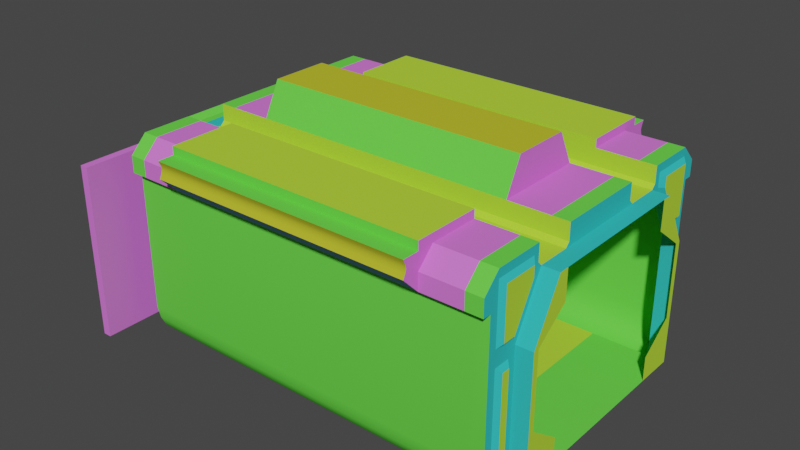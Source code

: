 # Source: I_block3.blend  (saved by Blender 3.5.10; exported with 4.5.12 LTS)
import bpy
from mathutils import Matrix  # noqa: F401  (used for matrix-valued properties, if any)

bpy.ops.wm.read_factory_settings(use_empty=True)
scene = bpy.context.scene
scene.name = 'Scene'

# ---- collections
col_collection = bpy.data.collections.new('Collection'); scene.collection.children.link(col_collection)

# ---- materials (node trees are filled in below, after node groups)
mat_panel_strip = bpy.data.materials.new('panel strip')
mat_panel_strip.use_transparent_shadow = False
mat_panel_strip.diffuse_color = (0.1413, 0.7612, 0.07045, 1.0)
mat_pipes = bpy.data.materials.new('pipes')
mat_pipes.use_transparent_shadow = False
mat_pipes.diffuse_color = (0.5083, 0.5224, 0.03196, 1.0)
mat_steel = bpy.data.materials.new('steel')
mat_steel.use_transparent_shadow = False
mat_steel.diffuse_color = (0.7343, 0.1808, 0.7388, 1.0)
mat_panel_scuff = bpy.data.materials.new('panel scuff')
mat_panel_scuff.use_transparent_shadow = False
mat_panel_scuff.diffuse_color = (0.4564, 0.7482, 0.04812, 1.0)
mat_tech_rack_plate = bpy.data.materials.new('tech rack plate')
mat_tech_rack_plate.use_transparent_shadow = False
mat_tech_rack_plate.diffuse_color = (0.2404, 0.3681, 0.7624, 1.0)
mat_panel_generic = bpy.data.materials.new('panel generic')
mat_panel_generic.use_transparent_shadow = False
mat_panel_generic.diffuse_color = (0.03795, 0.5259, 0.5227, 1.0)
mat_exactportal = bpy.data.materials.new('+exactportal')
mat_exactportal.use_transparent_shadow = False
mat_exactportal.diffuse_color = (0.5812, 0.4758, 0.1276, 1.0)

# ---- material node trees
mat_exactportal.use_nodes = True; mat_exactportal.node_tree.nodes.clear()
_N = mat_exactportal.node_tree.nodes; _L = mat_exactportal.node_tree.links
n0 = _N.new('ShaderNodeBsdfPrincipled'); n0.name = 'Principled BSDF'; n0.location = (10, 300)
n0.distribution = 'GGX'
n0.subsurface_method = 'RANDOM_WALK_SKIN'
n0.inputs[0].default_value = (0.5812, 0.4758, 0.1276, 1.0)
n0.inputs[3].default_value = 1.45
n0.inputs[27].default_value = (0.0, 0.0, 0.0, 1.0)
n0.inputs[28].default_value = 1.0
n1 = _N.new('ShaderNodeOutputMaterial'); n1.name = 'Material Output'; n1.location = (300, 300)
_L.new(n0.outputs[0], n1.inputs[0])
n1.is_active_output = True

# ---- world
world_world = bpy.data.worlds.new('World'); scene.world = world_world
world_world.use_nodes = True; world_world.node_tree.nodes.clear()
_N = world_world.node_tree.nodes; _L = world_world.node_tree.links
n0 = _N.new('ShaderNodeOutputWorld'); n0.name = 'World Output'; n0.location = (300, 300)
n1 = _N.new('ShaderNodeBackground'); n1.name = 'Background'; n1.location = (10, 300)
n1.inputs[0].default_value = (0.05088, 0.05088, 0.05088, 1.0)
_L.new(n1.outputs[0], n0.inputs[0])
n0.is_active_output = True
world_world.color = (0.05088, 0.05088, 0.05088)
world_world.use_sun_shadow = False
world_world.sun_shadow_jitter_overblur = 0.0

# ---- meshes
me_i_block = bpy.data.meshes.new('I_block')
me_i_block.from_pydata([(-10.0, 29.98, 107.5), (-10.0, 72.48, -5.0), (-10.0, 67.48, -5.0), (-10.0, 77.96, -3.125), (-10.0, 82.48, -7.629e-06), (-10.0, 27.48, 110.0), (-20.0, 29.98, 107.5), (-10.0, 52.48, 110.0), (-20.0, -67.48, 0.0), (-20.0, 52.48, 120.0), (-10.0, 82.48, 120.0), (-10.0, 52.48, 120.0), (-20.0, 72.48, -5.0), (-20.0, 77.96, -3.125), (-20.0, 82.48, 120.0), (-20.0, 87.48, 100.0), (-20.0, 92.48, 100.0), (-10.0, 92.48, 110.0), (-20.0, 27.48, 120.0), (-20.0, -27.48, 110.0), (-20.0, -29.98, 107.5), (-10.0, -49.98, 107.5), (-10.0, -27.48, 120.0), (-20.0, -87.48, 14.63), (-20.0, -52.48, 120.0), (-10.0, -52.48, 120.0), (-20.0, -52.48, 110.0), (-20.0, -67.48, -5.0), (-20.0, -77.96, -3.125), (-20.0, -92.48, 100.0), (-10.0, -87.48, 75.0), (-10.0, -29.98, 107.5), (-10.0, 87.48, 75.0), (-10.0, -52.48, 110.0), (-10.0, 87.48, 14.63), (-10.0, 85.72, 6.676), (-10.0, -87.48, 14.63), (0.0001155, -43.84, 0.0), (-10.0, -85.72, 6.676), (-204.3, -67.48, 0.0), (-204.3, 27.48, 120.0), (-229.3, -27.48, 120.0), (-45.0, 17.48, 140.0), (-229.3, 67.48, -5.0), (-204.3, 67.48, -5.0), (-204.3, 67.48, 7.629e-06), (-20.0, 87.48, 14.63), (-20.0, 85.72, 6.676), (-20.0, 67.48, -5.0), (-45.0, 67.48, 2.289e-05), (-20.0, 67.48, 1.526e-05), (-45.0, 92.48, 100.0), (-204.3, 87.48, 100.0), (-45.0, 87.48, 100.0), (-229.3, 92.48, 100.0), (-229.3, 87.48, 100.0), (-45.0, 101.2, 117.5), (-204.3, 101.2, 112.5), (-229.3, 92.48, 110.0), (-20.0, 92.48, 110.0), (-45.0, 92.48, 110.0), (-45.0, 82.48, 120.0), (-204.3, 52.48, 125.0), (-45.0, 92.48, 125.0), (-204.3, 52.48, 120.0), (-204.3, 82.48, 120.0), (-45.0, 102.5, 110.0), (-204.3, 102.5, 110.0), (-45.0, 92.48, 120.0), (-204.3, 102.5, 120.0), (-204.3, 101.2, 117.5), (-204.3, 92.48, 100.0), (-204.3, 92.48, 120.0), (-204.3, 92.48, 125.0), (-204.3, 92.48, 110.0), (-229.3, 82.48, 120.0), (-204.3, 100.5, 115.0), (-45.0, 102.5, 120.0), (-45.0, 101.2, 112.5), (-45.0, 100.5, 115.0), (-204.3, 87.48, 14.63), (-229.3, 87.48, 14.63), (-45.0, 87.48, 14.63), (-204.3, 82.48, 0.0), (-45.0, 85.72, 6.676), (-204.3, 85.72, 6.676), (-45.0, -17.48, 140.0), (-204.3, -17.48, 140.0), (-204.3, 17.48, 140.0), (-204.3, -92.48, 110.0), (-45.0, -92.48, 110.0), (-204.3, -82.48, 120.0), (-20.0, -92.48, 110.0), (-204.3, -92.48, 120.0), (-204.3, -102.5, 120.0), (-204.3, -102.5, 110.0), (-204.3, -92.48, 100.0), (-204.3, -92.48, 125.0), (-45.0, -92.48, 125.0), (-204.3, -100.5, 115.0), (-45.0, -101.2, 117.5), (-45.0, -101.2, 112.5), (-45.0, -100.5, 115.0), (-45.0, -92.48, 120.0), (-204.3, -87.48, 100.0), (-204.3, -87.48, 14.63), (-229.3, -87.48, 14.63), (-45.0, -87.48, 14.63), (-229.3, 82.48, 0.0), (-229.3, 77.96, -3.125), (-45.0, 67.48, -5.0), (-45.0, -85.72, 6.676), (-20.0, -85.72, 6.676), (-204.3, -82.48, -7.629e-06), (-229.3, -67.48, -5.0), (-229.3, -67.48, -7.629e-06), (-45.0, -67.48, 1.526e-05), (-45.0, -92.48, 100.0), (-229.3, -92.48, 100.0), (-229.3, -87.48, 100.0), (-20.0, -87.48, 100.0), (-45.0, -87.48, 100.0), (-45.0, -102.5, 110.0), (-204.3, -101.2, 112.5), (-45.0, -52.48, 125.0), (-229.3, -52.48, 120.0), (-45.0, -102.5, 120.0), (-204.3, -101.2, 117.5), (-204.3, -85.72, 6.676), (-229.3, -82.48, -1.526e-05), (-229.3, -77.96, -3.125), (-229.3, -49.98, 107.5), (-229.3, -29.98, 107.5), (-229.3, -27.48, 110.0), (-204.3, -67.48, -5.0), (-204.3, -52.48, 110.0), (-204.3, -49.98, 107.5), (-204.3, -29.98, 107.5), (-204.3, -27.48, 110.0), (-204.3, -27.48, 120.0), (-204.3, -52.48, 120.0), (-204.3, -52.48, 125.0), (-20.0, -27.48, 120.0), (-45.0, -27.48, 120.0), (-45.0, -52.48, 110.0), (-20.0, -49.98, 107.5), (-45.0, -49.98, 107.5), (-45.0, -29.98, 107.5), (-45.0, -27.48, 110.0), (-45.0, -52.48, 120.0), (-20.0, -82.48, 120.0), (-45.0, -82.48, 120.0), (-229.3, 52.48, 120.0), (-229.3, 27.48, 120.0), (-229.3, 52.48, 110.0), (-229.3, 49.98, 107.5), (-229.3, 29.98, 107.5), (-204.3, 29.98, 107.5), (-204.3, 49.98, 107.5), (-204.3, 52.48, 110.0), (-204.3, 27.48, 110.0), (-45.0, 52.48, 125.0), (-45.0, 27.48, 120.0), (-45.0, 27.48, 110.0), (-45.0, 52.48, 120.0), (-20.0, 52.48, 110.0), (-45.0, 49.98, 107.5), (-45.0, 52.48, 110.0), (-20.0, 49.98, 107.5), (-45.0, 29.98, 107.5), (-20.0, 27.48, 110.0), (-45.0, 82.48, 0.0), (-45.0, -67.48, -5.0), (-45.0, -82.48, 0.0), (-45.0, 72.48, -5.0), (-45.0, 77.96, -3.125), (-20.0, 82.48, 0.0), (-20.0, -72.48, -5.0), (-45.0, -72.48, -5.0), (-20.0, -82.48, 0.0), (-45.0, -77.96, -3.125), (-259.3, -41.34, -4.959e-05), (-264.3, -43.84, -5.722e-05), (-239.3, -27.48, 110.0), (-241.8, -79.98, 15.45), (-241.8, -59.23, 112.5), (-239.3, -67.48, -5.0), (-239.3, -72.48, -5.0), (-239.3, -82.48, -5.341e-05), (-239.3, -92.48, 100.0), (-239.3, 27.48, 120.0), (-241.8, 77.78, 7.5), (-239.3, 72.48, -5.0), (-239.3, 92.48, 100.0), (-239.3, 92.48, 110.0), (-241.8, 59.23, 106.1), (-239.3, -29.98, 107.5), (-239.3, 67.48, -6.866e-05), (-229.3, -85.72, 6.676), (-239.3, -85.72, 6.676), (-239.3, -87.48, 14.63), (-229.3, -52.48, 110.0), (-239.3, -52.48, 110.0), (-239.3, -52.48, 120.0), (-229.3, -72.48, -5.0), (-239.3, -77.96, -3.125), (-229.3, -82.48, 120.0), (-239.3, -87.48, 100.0), (-229.3, -92.48, 110.0), (-239.3, -92.48, 110.0), (-229.3, 27.48, 110.0), (-239.3, 27.48, 110.0), (-239.3, -27.48, 120.0), (-229.3, 85.72, 6.676), (-239.3, 85.72, 6.676), (-239.3, 52.48, 120.0), (-229.3, 72.48, -5.0), (-239.3, 67.48, -5.0), (-229.3, 67.48, -6.866e-05), (-239.3, 77.96, -3.125), (-239.3, 82.48, -7.629e-05), (-239.3, 82.48, 120.0), (-239.3, 52.48, 110.0), (-249.3, -67.48, -4.578e-05), (-239.3, 49.98, 107.5), (-241.8, 71.96, 82.5), (-239.3, -67.48, 75.0), (-239.3, 29.98, 107.5), (-239.3, -82.48, 120.0), (-239.3, 67.48, 75.0), (-239.3, 56.15, 115.0), (-239.3, 87.48, 100.0), (-239.3, -70.47, 80.0), (-239.3, 70.47, 80.0), (-241.8, -59.23, 106.1), (-239.3, -82.48, 115.0), (-241.8, -79.98, 112.5), (-239.3, -56.15, 115.0), (-241.8, -79.98, 82.5), (-239.3, -82.48, 80.0), (-239.3, 82.48, 115.0), (-241.8, 59.23, 112.5), (-239.3, 56.15, 106.6), (-239.3, -56.15, 106.6), (-241.8, -71.96, 82.5), (-239.3, 82.48, 80.0), (-241.8, 79.98, 112.5), (-241.8, 79.98, 82.5), (-239.3, -72.48, 5.0), (-239.3, 87.48, 14.63), (-239.3, 82.48, 70.0), (-239.3, 87.48, 75.0), (-239.3, -72.48, 70.0), (-239.3, -87.48, 75.0), (-239.3, -79.35, 5.0), (-239.3, -82.48, 15.17), (-241.8, -74.98, 7.5), (-241.8, -77.78, 7.5), (-239.3, 72.48, 70.0), (-241.8, 74.98, 67.5), (-241.8, 79.98, 67.5), (-239.3, 82.48, 15.17), (-239.3, 79.35, 5.0), (-241.8, 79.98, 15.45), (-241.8, -74.98, 67.5), (-239.3, 72.48, 5.0), (-241.8, 74.98, 7.5), (-239.3, -82.48, 70.0), (-241.8, -79.98, 67.5), (-10.0, 67.48, 0.0), (0.0001323, 67.48, 75.0), (-0.0001124, 63.84, 75.0), (-0.0001155, 43.84, 90.0), (0.0001296, 49.98, 107.5), (-0.0001155, 43.84, 0.0), (0.0001124, -63.84, 75.0), (0.0001155, -43.84, 107.5), (0.0001119, -67.48, 75.0), (0.0001145, -49.98, 107.5), (-10.0, -67.48, 0.0), (0.0001119, -67.48, 0.0), (0.0001323, 67.48, 0.0), (-10.0, -67.48, -5.0), (-10.0, -27.48, 110.0), (-10.0, 27.48, 120.0), (-10.0, 49.98, 107.5), (-0.0001155, 43.84, 107.5), (-0.0001124, 63.84, 30.0), (-0.0001155, 43.84, 15.0), (0.0001155, -43.84, 15.0), (0.0001155, -43.84, 90.0), (0.0001124, -63.84, 30.0), (-10.0, 72.48, 70.0), (-7.5, 74.98, 67.5), (-7.5, 79.98, 67.5), (-7.5, -74.98, 7.5), (-7.5, -79.98, 15.45), (-7.5, -79.98, 67.5), (-10.0, -72.48, 70.0), (-10.0, -82.48, 70.0), (-10.0, 79.35, 5.0), (-10.0, 72.48, 5.0), (-7.5, 77.78, 7.5), (-10.0, 82.48, 70.0), (-10.0, -72.48, 5.0), (-10.0, -67.48, 75.0), (-10.0, -79.35, 5.0), (-10.0, -82.48, 15.17), (-10.0, 82.48, 15.17), (-10.0, -70.47, 80.0), (-10.0, -82.48, 80.0), (-7.5, -59.23, 106.1), (-7.5, -71.96, 82.5), (-10.0, -56.15, 106.6), (-10.0, 70.47, 80.0), (-10.0, 82.48, 80.0), (-7.5, 79.98, 112.5), (-10.0, 82.48, 115.0), (-10.0, 56.15, 115.0), (-10.0, 56.15, 106.6), (-10.0, -82.48, 115.0), (-10.0, -56.15, 115.0), (-7.5, -79.98, 82.5), (-10.0, -92.48, 100.0), (-10.0, -92.48, 110.0), (-10.0, -82.48, -1.526e-05), (-10.0, -77.96, -3.125), (-10.0, -82.48, 120.0), (-10.0, -87.48, 100.0), (-10.0, 87.48, 100.0), (-7.5, 71.96, 82.5), (-7.5, 59.23, 106.1), (-10.0, -72.48, -5.0), (-7.5, -59.23, 112.5), (-7.5, -79.98, 112.5), (-7.5, -77.78, 7.5), (-7.5, -74.98, 67.5), (-10.0, 92.48, 100.0), (-7.5, 79.98, 82.5), (-7.5, 59.23, 112.5), (-7.5, 79.98, 15.45), (-7.5, 74.98, 7.5), (-10.0, 67.48, 75.0), (-254.3, 111.1, -4.959e-05), (-259.3, 111.1, -4.959e-05), (-259.3, 41.33, 15.0), (-259.3, 61.33, 30.0), (-254.3, 41.33, 90.0), (-254.3, 111.1, 105.0), (-254.3, 41.33, 105.0), (-254.3, 41.33, 15.0), (-259.3, 111.1, 105.0), (-259.3, 41.33, 90.0), (-259.3, 61.33, 75.0), (-254.3, -111.1, -4.959e-05), (-254.3, -111.1, 105.0), (-254.3, -41.34, 15.0), (-259.3, -111.1, 105.0), (-259.3, -61.34, 75.0), (-259.3, -61.34, 30.0), (-259.3, -111.1, -4.959e-05), (-264.3, -63.84, 30.0), (-254.3, -41.34, -4.959e-05), (-249.3, 43.83, -5.722e-05), (-249.3, -43.84, -5.722e-05), (-249.3, -67.48, 75.0), (-239.3, -67.48, -5.722e-05), (-249.3, 67.48, -5.722e-05), (-249.3, 67.48, 75.0), (-249.3, -49.98, 107.5), (-249.3, 49.98, 107.5), (-239.3, -49.98, 107.5), (-254.3, -61.34, 30.0), (-249.3, -63.84, 75.0), (-254.3, -41.34, 105.0), (-249.3, -43.84, 107.5), (-254.3, -41.34, 90.0), (-249.3, -43.84, 90.0), (-249.3, -63.84, 30.0), (-249.3, -43.84, 15.0), (-254.3, -61.34, 75.0), (-254.3, 41.33, -4.959e-05), (-254.3, 61.33, 30.0), (-249.3, 63.83, 75.0), (-249.3, 43.83, 90.0), (-249.3, 43.83, 107.5), (-249.3, 63.83, 30.0), (-249.3, 43.83, 15.0), (-254.3, 61.33, 75.0), (-264.3, 43.83, -5.722e-05), (-264.3, 63.83, 75.0), (-264.3, 43.83, 107.5), (-259.3, 41.33, 105.0), (-264.3, 43.83, 90.0), (-264.3, 43.83, 15.0), (-264.3, 63.83, 30.0), (-259.3, 41.33, -4.959e-05), (-264.3, -43.84, 15.0), (-259.3, -41.34, 15.0), (-264.3, -43.84, 90.0), (-264.3, -43.84, 107.5), (-259.3, -41.34, 105.0), (-259.3, -41.34, 90.0), (-264.3, -63.84, 75.0), (-264.3, -43.84, -5.722e-05), (-264.3, -63.84, 30.0), (-264.3, 43.83, -5.722e-05), (-264.3, 63.83, 75.0), (-264.3, 43.83, 107.5), (-264.3, 43.83, 90.0), (-264.3, 43.83, 15.0), (-264.3, 63.83, 30.0), (-264.3, -43.84, 15.0), (-264.3, -43.84, 90.0), (-264.3, -43.84, 107.5), (-264.3, -63.84, 75.0)], [], [(215, 221, 75, 152), (325, 326, 28, 179), (113, 129, 198, 128), (40, 88, 87, 139), (220, 219, 109, 108), (234, 244, 232, 243), (109, 216, 174, 175), (33, 25, 24, 26), (67, 57, 76, 70, 69, 72, 73, 62, 64, 65, 74, 71), (269, 2, 48, 50), (46, 82, 84, 47), (108, 83, 85, 213), (162, 40, 160, 163), (38, 325, 179, 112), (1, 3, 13, 12), (279, 269, 50, 8), (241, 246, 240, 230), (282, 279, 8, 27), (283, 31, 20, 19), (188, 199, 198, 129), (39, 45, 218, 115), (186, 187, 204, 114), (332, 282, 27, 177), (205, 188, 129, 130), (98, 97, 141, 124), (285, 0, 6, 168), (329, 337, 16, 15), (225, 195, 242, 233), (130, 180, 178, 204), (55, 81, 80, 52), (89, 91, 140, 141, 97, 93, 94, 127, 99, 123, 95, 96), (100, 127, 94, 126), (51, 16, 59, 60), (157, 156, 155, 158), (144, 135, 136, 146), (144, 26, 24, 149), (159, 167, 166, 158), (110, 44, 45, 49, 50, 48), (218, 45, 44, 43), (71, 54, 55, 52, 53, 51), (196, 183, 133, 132), (180, 173, 179, 28), (191, 266, 265, 262), (264, 256, 248, 252), (264, 268, 184, 257, 256), (59, 14, 61), (73, 63, 161, 62), (70, 56, 77, 69), (211, 227, 156, 210), (104, 119, 118, 96, 117, 121), (236, 185, 237, 235), (200, 253, 207, 119, 106), (61, 60, 59), (63, 73, 72, 68), (75, 65, 64, 152), (132, 137, 136, 131), (259, 266, 191, 263, 260), (128, 105, 107, 111), (127, 100, 102, 99), (3, 4, 176, 13), (260, 263, 261, 250), (366, 186, 114, 115), (150, 92, 151), (142, 143, 162, 18), (90, 151, 92), (203, 202, 201, 125), (243, 232, 239, 235, 207, 253, 226, 371, 202, 203, 237), (228, 203, 125, 206), (371, 196, 132, 131), (323, 328, 120, 29), (68, 77, 56, 79, 78, 66, 51, 60, 61, 164, 161, 63), (11, 7, 165, 9), (109, 175, 171, 83, 108), (324, 323, 29, 92), (105, 104, 121, 107), (134, 172, 27, 8, 116, 39), (84, 171, 176, 47), (165, 167, 164, 9), (88, 42, 86, 87), (178, 172, 134, 114, 204), (116, 8, 50, 49), (268, 264, 252, 267), (178, 180, 28, 177), (32, 329, 15, 46, 34), (39, 116, 49, 45), (233, 242, 222, 224, 229), (148, 19, 20, 147), (66, 67, 71, 51), (113, 173, 180, 130, 129), (124, 141, 140, 135, 144, 149), (147, 137, 138, 148), (74, 65, 75, 58), (102, 100, 126, 103, 98, 124, 149, 151, 90, 117, 122, 101), (79, 76, 57, 78), (168, 166, 167, 165), (185, 234, 243, 237), (69, 77, 68, 72), (189, 209, 208, 118), (133, 138, 137, 132), (266, 259, 258, 265), (219, 192, 216, 109), (202, 371, 131, 201), (4, 35, 47, 176), (167, 159, 64, 62, 161, 164), (61, 14, 9, 164), (257, 184, 255, 254), (44, 110, 174, 216, 43), (22, 283, 19, 142), (17, 10, 14, 59), (126, 94, 93, 103), (10, 11, 9, 14), (111, 107, 23, 112), (120, 121, 117, 29), (209, 228, 206, 208), (224, 222, 154, 155), (284, 22, 142, 18), (195, 241, 230, 242), (0, 5, 170, 6), (91, 206, 125, 140), (42, 162, 143, 86), (212, 190, 153, 41), (97, 98, 103, 93), (143, 139, 87, 86), (175, 174, 12, 13), (159, 154, 152, 64), (37, 274, 281, 269, 279, 280), (179, 173, 111, 112), (170, 163, 169, 6), (147, 20, 145, 146), (326, 332, 177, 28), (15, 53, 82, 46), (91, 89, 208, 206), (142, 19, 148, 143), (197, 217, 192, 219, 220, 262, 265, 258, 229), (160, 210, 156, 157), (328, 30, 36, 23, 120), (158, 155, 154, 159), (139, 143, 148, 138), (105, 128, 198, 106), (184, 268, 267, 255), (139, 41, 153, 40), (21, 33, 26, 145), (107, 121, 120, 23), (210, 160, 40, 153), (78, 57, 67, 66), (214, 220, 108, 213), (82, 80, 85, 84), (183, 196, 227, 211, 190, 212), (123, 101, 122, 95), (6, 169, 166, 168), (36, 38, 112, 23), (172, 178, 177, 27), (163, 170, 18, 162), (207, 189, 118, 119), (99, 102, 101, 123), (199, 188, 205, 187, 186, 366, 248, 254, 255, 267, 252, 226, 253, 200), (171, 84, 85, 83), (195, 225, 247, 246, 241), (231, 251, 249, 81, 55), (85, 80, 81, 213), (190, 211, 210, 153), (25, 327, 150, 24), (192, 217, 43, 216), (146, 145, 26, 144), (56, 70, 76, 79), (221, 194, 58, 75), (201, 135, 140, 125), (256, 257, 254, 248), (54, 71, 74, 58), (39, 115, 114, 134), (199, 200, 106, 198), (235, 237, 203, 228, 209, 189, 207), (252, 248, 366, 226), (2, 1, 12, 48), (53, 52, 80, 82), (5, 284, 18, 170), (139, 138, 133, 41), (183, 212, 41, 133), (238, 236, 235, 239), (157, 169, 163, 160), (7, 285, 168, 165), (53, 15, 16, 51), (40, 162, 42, 88), (244, 238, 239, 232), (35, 34, 46, 47), (158, 166, 169, 157), (131, 136, 135, 201), (111, 173, 113, 128), (262, 220, 214, 249, 251, 229, 258, 250, 261), (106, 119, 104, 105), (150, 151, 149, 24), (263, 191, 262, 261), (187, 205, 130, 204), (96, 118, 208, 89), (95, 122, 117, 96), (249, 214, 213, 81), (259, 260, 250, 258), (366, 115, 218, 197, 367, 363, 381, 396, 389, 182, 181, 362, 364, 223), (337, 17, 59, 16), (146, 136, 137, 147), (174, 110, 48, 12), (31, 21, 145, 20), (193, 231, 55, 54), (29, 117, 90, 92), (246, 247, 245, 240), (194, 193, 54, 58), (247, 225, 233, 245), (217, 197, 218, 43), (222, 215, 152, 154), (227, 224, 155, 156), (244, 234, 185, 236, 238), (171, 175, 13, 176), (242, 230, 240, 245, 233, 229, 251, 231, 193, 194, 221, 215, 222), (285, 273, 286, 276, 31, 0), (270, 342, 269, 281), (271, 272, 286, 273, 270), (285, 342, 270, 273), (277, 278, 276, 290, 275), (21, 31, 276, 278), (270, 281, 274, 288, 287, 271), (277, 280, 279, 305), (283, 22, 284, 5, 0, 31), (278, 277, 305, 21), (289, 37, 280, 277, 275, 291), (296, 297, 336, 295, 335), (299, 298, 336, 297), (1, 2, 269, 342, 32, 303, 292, 301, 300, 35, 4, 3), (317, 315, 338, 316), (301, 292, 293, 341), (307, 296, 335, 306), (311, 312, 322, 334, 333), (338, 315, 314, 330), (319, 318, 339, 331), (333, 334, 320, 321), (341, 302, 300, 301), (313, 311, 333, 321), (309, 312, 311, 313), (307, 299, 297, 296), (324, 327, 321, 320, 310, 305, 30, 328, 323), (308, 340, 294, 303), (304, 295, 336, 298), (306, 335, 295, 304), (310, 320, 334, 322), (331, 330, 314, 319), (17, 337, 329, 32, 314, 315, 317, 10), (314, 32, 342, 285, 7, 11, 10, 317, 318, 319), (308, 303, 32, 34, 35, 300), (308, 300, 302, 340), (317, 316, 339, 318), (330, 331, 339, 316, 338), (292, 303, 294, 293), (299, 307, 306, 325, 38, 36, 30, 305, 279, 282, 332, 304, 298), (326, 325, 306, 304, 332), (33, 21, 305, 310, 309, 313, 321, 327, 25), (341, 293, 294, 340, 302), (322, 312, 309, 310), (327, 324, 92, 150), (360, 354, 362, 181), (381, 363, 387, 350), (347, 388, 383, 384), (353, 390, 395, 346), (376, 374, 375, 377), (181, 182, 397, 398), (402, 358, 403, 399), (365, 369, 371, 226), (357, 355, 354, 360), (343, 344, 396, 381), (343, 348, 351, 344), (374, 349, 385, 375), (379, 378, 373, 365, 223, 364), (368, 367, 197, 229), (227, 385, 370, 224), (370, 368, 229, 224), (355, 357, 401, 374), (352, 392, 391, 393), (356, 372, 378, 379), (380, 373, 378, 372), (380, 376, 377, 373), (359, 398, 397, 361), (381, 350, 382, 388, 347, 349, 348, 343), (401, 392, 349, 374), (345, 346, 395, 394), (367, 368, 383, 386, 387, 363), (373, 377, 375, 369, 365), (357, 360, 181, 398, 359, 358, 402, 401), (223, 365, 226, 366), (370, 385, 384, 383, 368), (389, 396, 345, 394), (361, 403, 358, 359), (227, 196, 371, 369, 375, 385), (382, 350, 387, 386), (386, 383, 388, 382), (364, 362, 356, 379), (391, 392, 401, 400), (351, 348, 349, 392), (353, 352, 393, 390), (346, 345, 396, 344, 351, 392, 352, 353), (354, 355, 374, 376, 380, 372, 356, 362), (349, 347, 384, 385), (401, 402, 399, 400), (411, 407, 409, 408, 414, 413, 415, 405, 412, 404, 406, 410)])
me_i_block.polygons.foreach_set('use_smooth', [True] * 301)
me_i_block.polygons.foreach_set('material_index', [0, 0, 0, 2, 0, 5, 0, 3, 2, 0, 0, 0, 3, 0, 0, 0, 5, 0, 3, 0, 0, 0, 0, 0, 3, 3, 0, 5, 0, 0, 2, 1, 2, 3, 3, 3, 3, 0, 0, 1, 3, 0, 5, 5, 3, 2, 3, 1, 3, 1, 5, 0, 2, 0, 2, 3, 3, 0, 1, 0, 5, 0, 2, 2, 2, 3, 5, 0, 3, 0, 2, 3, 0, 0, 0, 0, 0, 3, 1, 0, 0, 5, 0, 0, 3, 5, 3, 4, 0, 3, 3, 2, 2, 1, 3, 5, 0, 0, 3, 5, 0, 3, 0, 3, 2, 5, 0, 3, 0, 0, 0, 0, 1, 0, 3, 0, 5, 3, 2, 2, 0, 0, 0, 0, 3, 0, 0, 3, 3, 0, 0, 2, 3, 5, 3, 0, 3, 3, 0, 5, 2, 3, 0, 3, 1, 0, 0, 5, 1, 3, 0, 0, 3, 0, 1, 5, 0, 3, 0, 0, 3, 0, 0, 3, 1, 0, 3, 5, 2, 0, 0, 5, 5, 0, 0, 3, 3, 3, 5, 3, 3, 1, 0, 5, 0, 3, 3, 0, 5, 0, 2, 5, 0, 2, 4, 0, 5, 0, 0, 3, 0, 3, 0, 2, 5, 0, 5, 0, 3, 3, 3, 0, 5, 5, 5, 3, 5, 3, 5, 3, 5, 5, 5, 3, 3, 5, 5, 5, 5, 5, 3, 5, 5, 5, 5, 5, 5, 5, 5, 5, 5, 5, 5, 5, 5, 5, 5, 5, 5, 3, 5, 5, 5, 5, 3, 5, 0, 2, 0, 0, 0, 0, 0, 0, 5, 2, 2, 2, 0, 5, 5, 5, 5, 2, 0, 0, 0, 0, 0, 2, 0, 0, 5, 5, 2, 5, 5, 0, 0, 5, 0, 0, 0, 0, 2, 0, 2, 2, 0, 0, 6])
_k = set([(0, 5), (0, 6), (0, 31), (1, 2), (1, 3), (2, 48), (2, 269), (3, 4), (4, 35), (5, 170), (5, 284), (6, 169), (7, 11), (7, 165), (7, 285), (8, 116), (8, 279), (9, 11), (9, 164), (10, 11), (10, 14), (10, 17), (14, 61), (15, 53), (15, 329), (16, 51), (16, 337), (17, 59), (17, 337), (18, 162), (18, 284), (19, 148), (19, 283), (20, 31), (20, 147), (21, 33), (21, 145), (21, 278), (21, 305), (22, 142), (22, 283), (22, 284), (24, 25), (24, 149), (25, 33), (25, 327), (26, 33), (26, 144), (27, 172), (27, 282), (29, 117), (29, 323), (30, 36), (30, 328), (31, 283), (32, 34), (32, 329), (34, 35), (36, 38), (37, 274), (37, 280), (37, 289), (38, 325), (39, 115), (39, 116), (40, 88), (40, 139), (40, 153), (40, 162), (41, 139), (41, 212), (42, 86), (42, 88), (42, 162), (43, 44), (43, 217), (44, 110), (45, 49), (45, 218), (48, 50), (48, 110), (49, 50), (50, 269), (51, 60), (51, 66), (51, 71), (52, 53), (52, 55), (54, 71), (54, 193), (55, 231), (56, 77), (56, 79), (57, 67), (57, 76), (58, 74), (58, 194), (59, 60), (60, 61), (61, 164), (62, 64), (62, 73), (62, 161), (63, 68), (63, 73), (63, 161), (64, 65), (64, 152), (65, 74), (65, 75), (66, 67), (66, 78), (67, 71), (68, 72), (68, 77), (69, 70), (69, 72), (69, 77), (70, 76), (71, 74), (72, 73), (75, 221), (78, 79), (86, 87), (86, 143), (87, 88), (87, 139), (89, 91), (89, 96), (89, 208), (90, 92), (90, 117), (90, 151), (91, 140), (91, 206), (92, 324), (93, 94), (93, 97), (93, 103), (94, 126), (94, 127), (95, 96), (95, 122), (95, 123), (96, 117), (96, 118), (97, 98), (97, 141), (98, 103), (98, 124), (99, 123), (99, 127), (100, 102), (100, 126), (101, 102), (101, 122), (103, 126), (104, 119), (104, 121), (114, 134), (114, 186), (115, 366), (117, 122), (118, 189), (119, 207), (120, 121), (120, 328), (124, 141), (124, 149), (125, 140), (125, 203), (131, 136), (131, 371), (132, 137), (132, 196), (133, 138), (133, 183), (134, 172), (135, 144), (135, 201), (136, 146), (137, 147), (138, 148), (139, 143), (140, 141), (142, 143), (143, 162), (145, 146), (149, 151), (150, 151), (150, 327), (152, 215), (153, 190), (154, 159), (154, 222), (155, 158), (155, 224), (156, 157), (156, 227), (157, 169), (158, 166), (159, 167), (160, 163), (160, 210), (161, 164), (163, 170), (165, 167), (166, 168), (168, 285), (181, 182), (181, 360), (181, 398), (182, 389), (182, 397), (183, 196), (183, 212), (184, 255), (184, 257), (184, 268), (185, 234), (185, 236), (185, 237), (186, 187), (186, 366), (187, 205), (188, 199), (188, 205), (189, 207), (189, 209), (190, 211), (190, 212), (191, 262), (191, 263), (191, 266), (192, 217), (192, 219), (193, 194), (193, 231), (194, 221), (195, 225), (195, 241), (195, 242), (196, 227), (197, 217), (197, 218), (197, 229), (197, 367), (199, 200), (200, 253), (201, 202), (202, 203), (202, 371), (203, 228), (206, 228), (207, 253), (208, 209), (209, 228), (210, 211), (211, 227), (214, 220), (214, 249), (215, 221), (215, 222), (219, 220), (222, 224), (223, 364), (223, 365), (223, 366), (224, 229), (224, 370), (225, 233), (225, 247), (226, 365), (226, 366), (226, 371), (229, 368), (230, 240), (230, 241), (230, 242), (231, 251), (232, 239), (232, 243), (232, 244), (233, 242), (233, 245), (234, 243), (234, 244), (235, 236), (235, 237), (235, 239), (236, 238), (237, 243), (238, 239), (238, 244), (240, 245), (240, 246), (241, 246), (245, 247), (246, 247), (248, 252), (248, 254), (248, 256), (249, 251), (250, 258), (250, 260), (250, 261), (252, 264), (252, 267), (254, 255), (254, 257), (255, 267), (256, 257), (256, 264), (258, 259), (258, 265), (259, 260), (259, 266), (260, 263), (261, 262), (261, 263), (262, 265), (264, 268), (265, 266), (267, 268), (269, 281), (269, 342), (270, 273), (270, 281), (270, 342), (271, 272), (271, 287), (272, 286), (273, 285), (273, 286), (274, 281), (274, 288), (275, 290), (275, 291), (276, 278), (276, 286), (276, 290), (277, 278), (277, 280), (277, 305), (279, 280), (279, 282), (279, 305), (282, 332), (285, 342), (287, 288), (289, 291), (292, 293), (292, 301), (292, 303), (293, 294), (293, 341), (294, 303), (294, 340), (295, 304), (295, 335), (295, 336), (296, 297), (296, 307), (296, 335), (297, 299), (297, 336), (298, 299), (298, 304), (298, 336), (299, 307), (300, 301), (300, 302), (300, 308), (301, 341), (302, 340), (302, 341), (303, 308), (304, 306), (306, 307), (306, 335), (308, 340), (309, 310), (309, 312), (309, 313), (310, 320), (310, 322), (311, 312), (311, 313), (311, 333), (312, 322), (313, 321), (314, 315), (314, 319), (314, 330), (315, 317), (315, 338), (316, 317), (316, 338), (316, 339), (317, 318), (318, 319), (318, 339), (319, 331), (320, 321), (320, 334), (321, 333), (322, 334), (323, 324), (323, 328), (324, 327), (325, 326), (326, 332), (329, 337), (330, 331), (330, 338), (331, 339), (333, 334), (343, 344), (343, 348), (343, 381), (344, 351), (344, 396), (345, 346), (345, 394), (345, 396), (346, 353), (346, 395), (347, 349), (347, 384), (347, 388), (348, 349), (348, 351), (349, 374), (349, 385), (350, 381), (350, 382), (350, 387), (351, 392), (352, 353), (352, 392), (352, 393), (353, 390), (354, 355), (354, 360), (354, 362), (355, 357), (355, 374), (356, 362), (356, 372), (356, 379), (357, 360), (357, 401), (358, 359), (358, 402), (358, 403), (359, 361), (359, 398), (361, 397), (361, 403), (362, 364), (363, 367), (363, 381), (363, 387), (364, 379), (365, 369), (367, 368), (368, 370), (369, 371), (369, 375), (370, 385), (372, 378), (372, 380), (373, 377), (373, 378), (373, 380), (374, 375), (374, 376), (375, 377), (375, 385), (376, 377), (376, 380), (378, 379), (382, 386), (382, 388), (383, 384), (383, 386), (383, 388), (384, 385), (386, 387), (389, 394), (389, 396), (390, 393), (390, 395), (391, 392), (391, 393), (391, 400), (392, 401), (394, 395), (397, 398), (399, 400), (399, 402), (399, 403), (400, 401), (401, 402), (404, 406), (404, 412), (405, 412), (405, 415), (406, 410), (407, 409), (407, 411), (408, 409), (408, 414), (410, 411), (413, 414), (413, 415)])
me_i_block.attributes.new('sharp_edge', 'BOOLEAN', 'EDGE').data.foreach_set('value', [ (min(e.vertices), max(e.vertices)) in _k for e in me_i_block.edges])
_uv = me_i_block.uv_layers.new(name='UVMap_0')
_uv.uv.foreach_set('vector', [-0.2349, -0.5496, -0.2349, -1.15, -0.2849, -1.15, -0.2849, -0.5496, 0.7084, 0.8008, 0.6817, 0.8008, 0.6817, 0.6008, 0.7084, 0.6008, 0.6249, -0.3991, 0.4999, -0.3991, 0.4999, -0.2656, 0.6249, -0.2656, 1.599, 0.5, 1.199, 1.3, -0.1992, 1.3, -0.5992, 0.5, 0.7084, 0.8008, 0.6817, 0.8008, 0.6817, 0.6008, 0.7084, 0.6008, -0.001481, 0.4888, -0.001481, 0.2523, 0.04526, 0.2273, 0.04526, 0.4933, 0.6869, -0.693, 0.6595, -0.693, 0.6595, 2.183, 0.6869, 2.183, 0.7966, 1.002, 0.9966, 1.002, 0.9966, 0.8025, 0.7966, 0.8025, 4.599, 0.1, 4.549, 0.2, 4.519, 0.3, 4.549, 0.4, 4.599, 0.5, 4.199, 0.5, 4.199, 0.7, 2.599, 0.7, 2.599, 0.5, 3.799, 0.5, 4.199, 0.1, 4.199, -0.3, 0.8733, 0.5457, 0.8983, 0.5457, 0.8983, 0.3457, 0.8733, 0.3457, 1.624, -0.1066, 1.499, -0.1066, 1.499, -0.2656, 1.624, -0.2656, 0.4999, -0.3991, 0.6249, -0.3991, 0.6249, -0.2656, 0.4999, -0.2656, 1.794, 0.9972, -0.7945, 0.9972, -0.7945, 0.7972, 1.794, 0.7972, 0.8136, -0.5665, 0.8136, -0.7, 0.8636, -0.7, 0.8636, -0.5665, 0.6544, 0.8008, 0.6818, 0.8008, 0.6818, 0.6008, 0.6544, 0.6008, 0.7629, -0.8496, 0.7629, 1.85, 0.7129, 1.85, 0.7129, -0.8496, -0.004863, 1.092, -0.004863, 1.3, -0.04612, 1.325, -0.04612, 1.061, 0.8983, 0.5457, 0.8733, 0.5457, 0.8733, 0.3457, 0.8983, 0.3457, 0.2133, 1.0, 0.2633, 1.0, 0.2633, 0.8003, 0.2133, 0.8003, 0.8136, -0.7, 0.8136, -0.5665, 0.8636, -0.5665, 0.8636, -0.7, 0.8653, 1.85, 0.8653, -0.8496, 0.7403, -0.8496, 0.7403, 1.85, 0.6265, 0.8008, 0.6544, 0.8008, 0.6544, 0.6008, 0.6265, 0.6008, 0.6543, 0.8008, 0.6265, 0.8008, 0.6265, 0.6008, 0.6543, 0.6008, 0.6818, 0.8008, 0.7084, 0.8008, 0.7084, 0.6008, 0.6818, 0.6008, 0.9, 1.39, 0.9, -0.3904, 0.1, -0.3904, 0.1, 1.39, 0.2622, 1.0, 0.6622, 1.0, 0.6622, 0.8003, 0.2622, 0.8003, 0.8706, 0.6, 0.8956, 0.6, 0.8956, 0.4, 0.8706, 0.4, -0.001481, 0.2523, -0.001481, 0.4888, 0.04526, 0.4933, 0.04526, 0.2273, -0.3506, -0.693, -0.3506, 2.183, -0.3232, 2.183, -0.3232, -0.693, 0.4999, 1.601, 0.4999, -0.1066, 0.6249, -0.1066, 0.6249, 1.601, -3.199, 0.1, -2.799, 0.5, -1.599, 0.5, -1.599, 0.7, -3.199, 0.7, -3.199, 0.5, -3.599, 0.5, -3.549, 0.4, -3.519, 0.3, -3.549, 0.2, -3.599, 0.1, -3.199, -0.3, 0.9378, 1.0, 0.9378, 2.602, 0.9503, 2.602, 0.9503, 1.0, 1.3, 4.72, 1.3, 5.72, 0.9, 5.72, 0.9, 4.72, 0.7, -1.61, 0.7, -2.11, 0.3, -2.11, 0.3, -1.61, 1.794, 0.7972, -0.7945, 0.7972, -0.7945, 0.7472, 1.794, 0.7472, 2.61, 0.7972, 3.11, 0.7972, 3.11, 0.9972, 2.61, 0.9972, -0.7945, 0.7972, 1.794, 0.7972, 1.794, 0.7472, -0.7945, 0.7472, 0.8703, -1.626, 0.8703, 3.592, 0.8953, 3.592, 0.8953, -1.626, 0.8953, -2.11, 0.8703, -2.11, 0.8953, 3.11, 0.8953, 2.61, 0.8703, 2.61, 0.8703, 3.11, -0.1268, -1.61, -0.1268, -2.11, -0.1018, -2.11, -0.1018, -1.61, -0.1018, -0.008115, -0.1268, -0.008115, 0.6622, 1.0, 0.7122, 1.0, 0.7122, 0.8003, 0.6622, 0.8003, -0.3506, 1.201, -0.3732, 1.201, -0.3732, 1.693, -0.3506, 1.693, -0.004863, 1.278, -0.004863, 1.25, -0.04612, 1.225, -0.04612, 1.293, -0.001481, 0.6312, -0.001481, 0.03121, 0.04526, 0.006206, 0.04526, 0.6562, -0.9996, 0.09924, -1.1, 0.09924, -1.1, -0.9418, -1.056, -1.101, -0.9996, -1.101, 0.9, 5.72, 0.5, 5.72, 0.5, 4.72, 0.9, -0.3904, 0.9, 1.39, 0.1, 1.39, 0.1, -0.3904, 0.9378, 2.602, 0.9378, 1.0, 0.9503, 1.0, 0.9503, 2.602, 0.2133, 1.0, 0.2633, 1.0, 0.2633, 0.8003, 0.2133, 0.8003, -0.1018, -1.61, -0.1018, -2.11, -0.1268, -2.11, -0.1268, -1.61, -0.1268, -0.008115, -0.1018, -0.008115, -0.004863, -0.2998, -0.004863, -0.0923, -0.04612, -0.06147, -0.04612, -0.3248, 0.8136, -0.4074, 0.8136, 0.8, 0.8136, 1.3, 0.8636, 1.3, 0.8636, -0.4074, 3.799, 4.72, 4.199, 4.72, 4.199, 5.72, 0.864, -0.04962, 0.864, 2.534, 0.839, 2.534, 0.839, -0.04962, 3.799, -4.72, 3.799, -3.72, 2.599, -3.72, 2.599, -4.72, 0.7, -2.11, 0.7, -1.61, 0.3, -1.61, 0.3, -2.11, 2.0, 0.09924, 2.0, -1.101, 2.056, -1.101, 2.1, -0.9418, 2.1, 0.09924, 0.4666, 2.171, 0.4269, 2.171, 0.4269, -0.1896, 0.4666, -0.1896, 0.9378, 2.602, 0.9378, 1.0, 0.9253, 1.0, 0.9253, 2.602, 0.6818, 0.8008, 0.7084, 0.8008, 0.7084, 0.6008, 0.6818, 0.6008, -0.001481, 0.6312, -0.001481, 0.1107, 0.04526, 0.108, 0.04526, 0.6562, -0.2018, -0.1748, -0.2518, -0.1748, 0.0, -7.697, 0.0, -7.697, 0.5, 5.72, 0.1, 5.72, 0.5, 4.72, -0.5992, 5.72, -0.5992, 4.72, 1.599, 4.72, 1.599, 5.72, -3.199, 4.72, -2.799, 4.72, -3.199, 5.72, 0.9966, 1.002, 0.7966, 1.002, 0.7966, 0.8025, 0.9966, 0.8025, 0.8642, -0.06147, 0.5982, -0.2047, 0.5982, -0.3248, 0.9482, -0.3248, 0.7982, -0.3748, 0.5482, -0.3748, 0.5482, -0.1748, 0.8732, 0.00019, 0.8982, -0.02481, 0.9982, -0.02481, 0.9482, -0.06147, -0.2349, 2.15, -0.2349, 1.55, -0.2849, 1.55, -0.2849, 2.15, 0.2622, 1.0, 0.6622, 1.0, 0.6622, 0.8003, 0.2622, 0.8003, 0.8954, 0.6, 0.8704, 0.6, 0.8704, 0.4, 0.8954, 0.4, -3.199, 0.5, -3.599, 0.5, -3.549, 0.4, -3.519, 0.3, -3.549, 0.2, -3.599, 0.1, -3.199, -0.3, -3.199, 0.1, -2.799, 0.5, -1.599, 0.5, -1.599, 0.7, -3.199, 0.7, 0.9966, 1.002, 0.7966, 1.002, 0.7966, 0.8025, 0.9966, 0.8025, 0.6869, -0.693, 0.6869, 2.183, 0.7095, 2.183, 0.7095, -0.193, 0.7095, -0.693, 0.8136, 1.5, 0.8136, 1.3, 0.8636, 1.3, 0.8636, 1.5, 0.4269, 1.19, 2e-06, 1.19, 2e-06, -0.1896, 0.4269, -0.1896, 0.8703, 3.592, 0.8703, -1.626, 0.8703, -2.11, 0.8953, -2.11, 0.8953, -1.626, 0.8953, 3.592, 1.499, -0.2656, 1.499, -0.3991, 1.624, -0.3991, 1.624, -0.2656, 3.11, 0.7972, 2.61, 0.7972, 2.61, 0.9972, 3.11, 0.9972, 0.8783, -1.61, 0.8783, -0.006673, 0.7035, -0.006673, 0.7035, -1.61, -0.3232, 2.183, -0.2982, 2.183, -0.2982, -0.193, -0.2982, -0.693, -0.3232, -0.693, 0.7116, 1.85, 0.8328, 1.85, 0.8328, -0.8496, 0.7116, -0.8496, -0.004863, -0.2998, -0.004863, -0.2498, -0.04612, -0.2248, -0.04612, -0.3248, -0.3232, 1.201, -0.3506, 1.201, -0.3506, 1.693, -0.3232, 1.693, 0.8136, 0.8, 0.8136, 1.3, 0.8636, 1.3, 0.8636, -0.4074, 0.8136, -0.4074, 1.788, -0.7565, 1.788, 1.756, -0.7879, 1.756, -0.7879, -0.7565, 0.5982, 1.205, 0.8642, 1.061, 0.8982, 1.025, 0.8732, 0.9998, 0.5482, 1.175, 2.61, 0.7972, 3.11, 0.7972, 3.11, 0.7472, 2.61, 0.7472, 0.997, 1.289, 0.997, -0.3209, 0.7142, -0.3209, 0.7142, 1.289, -0.3732, -0.193, -0.3732, 2.183, -0.3506, 2.183, -0.3506, -0.693, -0.3732, -0.693, 1.794, 1.097, -0.7945, 1.097, -0.7945, 0.9972, -0.7945, 0.7972, 1.794, 0.7972, 1.794, 0.9972, 1.794, 0.7472, -0.7945, 0.7472, -0.7945, 0.7972, 1.794, 0.7972, 0.9, -3.72, 0.5, -3.72, 0.5, -4.72, 0.9, -4.72, 4.519, 0.3, 4.549, 0.4, 4.599, 0.5, 4.199, 0.5, 4.199, 0.7, 2.599, 0.7, 2.599, 0.5, 3.799, 0.5, 4.199, 0.1, 4.199, -0.3, 4.599, 0.1, 4.549, 0.2, 0.9253, 1.0, 0.9253, 2.602, 0.9128, 2.602, 0.9128, 1.0, 3.11, 0.7472, 2.61, 0.7472, 2.61, 0.7972, 3.11, 0.7972, -0.001481, 0.5523, -0.001481, 0.4888, 0.04526, 0.4933, 0.04526, 0.5773, -0.285, -1.549, -0.285, 1.035, -0.235, 1.035, -0.235, -1.549, 0.8136, 1.3, 0.8136, 1.5, 0.8636, 1.5, 0.8636, 1.3, -2.11, 0.7972, -1.61, 0.7972, -1.61, 0.7472, -2.11, 0.7472, -0.001481, 0.03121, -0.001481, 0.6312, 0.04526, 0.6562, 0.04526, 0.006205, 0.6817, 0.8008, 0.6543, 0.8008, 0.6543, 0.6008, 0.6817, 0.6008, 0.2122, 1.0, 0.2622, 1.0, 0.2622, 0.8003, 0.2122, 0.8003, 0.8136, -0.7, 0.8136, -0.5665, 0.8636, -0.5665, 0.8636, -0.7, 1.794, 0.7972, -0.7945, 0.7972, -0.7945, 0.9972, -0.7945, 1.097, 1.794, 1.097, 1.794, 0.9972, 3.799, 4.72, 3.799, 5.72, 2.599, 5.72, 2.599, 4.72, -0.001481, -0.4977, -0.001481, -0.4182, 0.04526, -0.4209, 0.04526, -0.5227, 0.6345, -0.193, 0.6345, 2.183, 0.6595, 2.183, 0.6595, -0.693, 0.6345, -0.693, 0.9966, 1.002, 0.7966, 1.002, 0.7966, 0.8025, 0.9966, 0.8025, 0.8136, 1.5, 0.8136, 1.746, 0.8636, 1.746, 0.8636, 1.5, -0.285, 0.05301, -0.285, -1.549, -0.235, -1.549, -0.235, 0.05301, -0.2349, 2.15, -0.2349, 1.55, -0.2849, 1.55, -0.2849, 2.15, 1.499, -0.2656, 1.499, -0.1066, 1.624, -0.1066, 1.624, -0.2656, -0.1018, 3.11, -0.1018, 2.61, -0.1268, 2.61, -0.1268, 3.11, 0.8136, 1.5, 0.8136, 1.746, 0.8636, 1.746, 0.8636, 1.5, 0.6633, 1.0, 0.7133, 1.0, 0.7133, 0.8003, 0.6633, 0.8003, -0.2349, 1.05, -0.2349, -0.04962, -0.2849, -0.04962, -0.2849, 1.05, -0.001481, 0.4888, -0.001481, 0.5523, 0.04526, 0.5773, 0.04526, 0.4933, 0.6622, 1.0, 0.7122, 1.0, 0.7122, 0.8003, 0.6622, 0.8003, -2.799, -3.72, -2.799, -4.72, -1.599, -4.72, -1.599, -3.72, -0.1992, 1.3, -0.5992, 0.5, 1.599, 0.5, 1.199, 1.3, -0.2349, 1.05, -0.2349, -0.04962, -0.2849, -0.04962, -0.2849, 1.05, 0.864, 1.552, 0.864, -0.04962, 0.839, -0.04962, 0.839, 1.552, 0.6213, 0.9752, 0.6213, -1.61, 0.5037, -1.61, 0.5037, 0.9752, 0.6869, 1.201, 0.6595, 1.201, 0.6595, 1.693, 0.6869, 1.693, -1.61, 0.7972, -2.11, 0.7972, -2.11, 0.9972, -1.61, 0.9972, 0.8648, -0.3767, 0.8648, 1.377, 0.8648, 1.85, 0.8148, 1.85, 0.8148, -0.8496, 0.8648, -0.8496, 1.624, -0.3991, 1.499, -0.3991, 1.499, -0.2656, 1.624, -0.2656, 3.11, 0.7972, 2.61, 0.7972, 2.61, 0.7472, 3.11, 0.7472, 0.7, 2.61, 0.7, 3.11, 0.3, 3.11, 0.3, 2.61, 0.6817, 0.8008, 0.6543, 0.8008, 0.6543, 0.6008, 0.6817, 0.6008, 1.624, 1.601, 1.499, 1.601, 1.499, -0.1066, 1.624, -0.1066, -2.799, -3.72, -3.199, -3.72, -3.199, -4.72, -2.799, -4.72, 3.11, 0.9972, 3.11, 0.7972, 2.61, 0.7972, 2.61, 0.9972, 0.07087, 1.175, 0.02087, 1.175, 0.02087, 1.225, 0.03963, 1.28, 0.07087, 1.325, 0.1209, 1.293, 0.1209, 1.225, 0.7709, 1.225, 0.8209, 1.175, -1.61, 0.7972, -2.11, 0.7972, -2.11, 0.7472, -1.61, 0.7472, 0.8136, 1.3, 0.8136, 0.8, 0.8136, -0.4074, 0.8636, -0.4074, 0.8636, 1.3, -1.61, 0.7472, -2.11, 0.7472, -2.11, 0.7972, -1.61, 0.7972, -0.7945, 0.9972, 1.794, 0.9972, 1.794, 0.7972, -0.7945, 0.7972, 0.6249, -0.1066, 0.6249, -0.2656, 0.4999, -0.2656, 0.4999, -0.1066, -0.001481, 0.1107, -0.001481, 0.6312, 0.04526, 0.6562, 0.04526, 0.108, -0.5992, -3.72, -0.5992, -4.72, 1.599, -4.72, 1.599, -3.72, 0.6633, 1.0, 0.7133, 1.0, 0.7133, 0.8003, 0.6633, 0.8003, 1.499, -0.1066, 1.499, 1.601, 1.624, 1.601, 1.624, -0.1066, -2.11, 0.7972, -1.61, 0.7972, -1.61, 0.9972, -2.11, 0.9972, 0.9128, 1.0, 0.9128, 2.602, 0.9003, 2.602, 0.9003, 1.0, 0.8136, -0.5665, 0.8136, -0.7, 0.8636, -0.7, 0.8636, -0.5665, 0.4269, -0.1896, 0.4269, 2.171, 0.4666, 2.171, 0.4666, -0.1896, 0.8982, 0.2252, 0.8732, 0.2002, 0.8732, 0.7998, 0.8982, 0.7748, 0.9982, 0.7748, 0.9982, 0.2252, 0.9128, 2.602, 0.9128, 1.0, 0.9003, 1.0, 0.9003, 2.602, 0.7, 3.11, 0.7, 2.61, 0.3, 2.61, 0.3, 3.11, 0.8136, -0.4074, 0.8136, -0.5665, 0.8636, -0.5665, 0.8636, -0.4074, -0.2982, 1.201, -0.3232, 1.201, -0.3232, 1.693, -0.2982, 1.693, 2.61, 0.7972, 3.11, 0.7972, 3.11, 0.9972, 2.61, 0.9972, 0.8706, 0.6, 0.8956, 0.6, 0.8956, 0.4, 0.8706, 0.4, 0.9253, 2.602, 0.9253, 1.0, 0.9128, 1.0, 0.9128, 2.602, 0.1376, -0.3572, 0.07087, -0.3248, 0.03963, -0.2796, 0.02087, -0.2248, 0.02087, -0.1748, 0.07087, -0.1748, 0.1209, -0.2248, 0.1209, -0.2935, 0.2226, -0.3248, 0.7709, -0.3248, 0.7709, -0.2248, 0.8209, -0.1748, 0.8209, -0.3748, 0.2172, -0.3748, 0.5, -0.1896, 0.4666, -0.1896, 0.4666, 2.171, 0.5, 2.171, 1.584, 0.8721, 1.838, 0.3992, 1.999, 0.3992, 1.999, 0.9992, 1.584, 0.9992, 0.8136, 1.3, 0.8136, 0.8, 0.8136, -0.4074, 0.8636, -0.4074, 0.8636, 1.3, 0.6249, -0.2656, 0.6249, -0.1066, 0.4999, -0.1066, 0.4999, -0.2656, 0.9966, 1.002, 0.7966, 1.002, 0.7966, 0.8025, 0.9966, 0.8025, -0.2349, -0.5496, -0.2349, -1.15, -0.2849, -1.15, -0.2849, -0.5496, 0.6543, 0.8008, 0.6265, 0.8008, 0.6265, 0.6008, 0.6543, 0.6008, 2.61, 0.7472, 3.11, 0.7472, 3.11, 0.7972, 2.61, 0.7972, 0.9378, 1.0, 0.9378, 2.602, 0.9253, 2.602, 0.9253, 1.0, 0.8136, 1.746, 0.8136, 1.5, 0.8636, 1.5, 0.8636, 1.746, -2.11, 0.7972, -1.61, 0.7972, -1.61, 0.9972, -2.11, 0.9972, -0.004863, -0.2498, -0.004863, -0.2778, -0.04612, -0.2935, -0.04612, -0.2248, 1.3, -4.72, 1.3, -3.72, 0.9, -3.72, 0.9, -4.72, 0.8953, 2.61, 0.8953, 3.11, 0.8703, 3.11, 0.8703, 2.61, 0.8136, -0.5665, 0.8136, -0.4074, 0.8636, -0.4074, 0.8636, -0.5665, 0.9482, -0.3248, 0.9482, -0.06147, 0.9982, -0.02481, 0.9982, -0.3248, 0.8982, -0.4248, 0.7982, -0.4248, 0.7982, -0.3748, 0.7709, -0.2248, 0.1209, -0.2248, 0.07087, -0.1748, 0.8209, -0.1748, 0.6265, 0.8008, 0.6544, 0.8008, 0.6544, 0.6008, 0.6265, 0.6008, 2e-06, -0.1896, 2e-06, 2.171, 0.4269, 2.171, 0.4269, -0.1896, 0.7966, 1.002, 0.9966, 1.002, 0.9966, 0.8025, 0.7966, 0.8025, -1.61, 0.9972, -1.61, 0.7972, -2.11, 0.7972, -2.11, 0.9972, 0.7966, 1.002, 0.9966, 1.002, 0.9966, 0.8025, 0.7966, 0.8025, -0.001481, 0.2523, -0.001481, 0.5523, 0.04526, 0.5773, 0.04526, 0.2273, -0.7945, 0.7472, 1.794, 0.7472, 1.794, 0.7972, -0.7945, 0.7972, 0.2122, 1.0, 0.2622, 1.0, 0.2622, 0.8003, 0.2122, 0.8003, -0.1018, 2.61, -0.1018, 3.11, -0.1268, 3.11, -0.1268, 2.61, 0.6213, -1.61, 0.6213, 0.9752, 0.5037, 0.9752, 0.5037, -1.61, -0.004863, -0.2196, -0.004863, -0.2998, -0.04612, -0.3248, -0.04612, -0.2047, 0.8136, -0.5665, 0.8136, -0.4074, 0.8636, -0.4074, 0.8636, -0.5665, 0.3, -0.7885, 0.3, 1.788, 0.7, 1.788, 0.7, -0.7885, -2.11, 0.7472, -1.61, 0.7472, -1.61, 0.7972, -2.11, 0.7972, 0.4666, -0.1896, 0.5, -0.1896, 0.5, 2.171, 0.4666, 2.171, 0.1209, 1.293, 0.1043, 1.341, 0.1376, 1.357, 0.2172, 1.375, 0.8209, 1.375, 0.8209, 1.175, 0.7709, 1.225, 0.7709, 1.325, 0.2226, 1.325, 0.4999, -0.1066, 0.4999, 1.601, 0.6249, 1.601, 0.6249, -0.1066, -2.799, 5.72, -2.799, 4.72, -1.599, 4.72, -1.599, 5.72, -0.001481, -0.4182, -0.001481, -0.4977, 0.04526, -0.5227, 0.04526, -0.4209, 0.6544, 0.8008, 0.6818, 0.8008, 0.6818, 0.6008, 0.6544, 0.6008, -0.3, -3.72, -0.3, -4.72, 0.1, -4.72, 0.1, -3.72, 0.997, -0.3209, 0.997, 1.289, 0.7142, 1.289, 0.7142, -0.3209, 0.8136, -0.4074, 0.8136, -0.5665, 0.8636, -0.5665, 0.8636, -0.4074, -0.004863, 1.25, -0.004863, 1.3, -0.04612, 1.325, -0.04612, 1.225, 0.8364, 1.85, 0.8864, 1.85, 0.8864, -0.8496, 0.8364, -0.8496, 0.7864, -0.8496, 0.7864, -0.3551, 0.7614, -0.3051, 0.7384, -0.3051, 0.7134, -0.3051, 0.7134, 1.305, 0.7364, 1.305, 0.7614, 1.305, 0.7864, 1.355, 0.7864, 1.85, 0.8136, 1.3, 0.8136, 1.5, 0.8636, 1.5, 0.8636, 1.3, 0.3, 1.788, 0.3, -0.7885, 0.7, -0.7885, 0.7, 1.788, 0.6595, 1.201, 0.6345, 1.201, 0.6345, 1.693, 0.6595, 1.693, 0.2633, 1.0, 0.6633, 1.0, 0.6633, 0.8003, 0.2633, 0.8003, 0.8954, 0.6, 0.8704, 0.6, 0.8704, 0.4, 0.8954, 0.4, -0.3, 5.72, -0.3, 4.72, 0.1, 4.72, 0.1, 5.72, -0.001481, 0.5523, -0.001481, 0.2523, 0.04526, 0.2273, 0.04526, 0.5773, 0.8136, 1.5, 0.8136, 1.3, 0.8636, 1.3, 0.8636, 1.5, -0.004863, 1.3, -0.004863, 1.22, -0.04612, 1.205, -0.04612, 1.325, -0.2518, 1.175, -0.2018, 1.175, 0.0, 127.3, 0.0, 127.3, 0.7966, 1.002, 0.9966, 1.002, 0.9966, 0.8025, 0.7966, 0.8025, 0.2633, 1.0, 0.6633, 1.0, 0.6633, 0.8003, 0.2633, 0.8003, -0.8446, 0.3992, -0.59, 0.8721, -0.59, 0.9992, -1.005, 0.9992, -1.005, 0.3992, 0.7095, 1.201, 0.6869, 1.201, 0.6869, 1.693, 0.7095, 1.693, 0.8642, 1.061, 0.9482, 1.061, 0.9482, 1.325, 0.5982, 1.325, 0.5982, 1.205, 0.5482, 1.175, 0.5482, 1.375, 0.7982, 1.375, 0.7982, 1.425, 0.8982, 1.425, 0.9982, 1.325, 0.9982, 1.025, 0.8982, 1.025, 0.09704, -0.001963, -0.00296, -0.001963, -0.00296, 0.05949, -0.00296, 0.4978, 0.09704, 0.7977, 0.09704, 0.198, -0.00414, 0.7476, 0.09586, 0.7476, 0.09586, -0.002373, -0.00414, -0.002373, 1.537, 0.04995, 1.997, 0.2684, 2.305, 0.1014, 2.246, -0.006629, 1.508, -0.004062, 0.09586, 0.9993, 0.09586, 0.5569, -0.00414, 0.5569, -0.00414, 0.9993, 1.508, -0.004139, 2.246, -0.006705, 2.305, 0.1013, 1.997, 0.2683, 1.537, 0.0492, 0.09704, 0.9977, 0.09704, 0.7977, -0.00296, 0.9362, -0.00296, 0.9977, 1.489, -0.008732, -0.01108, -0.008732, -0.01108, 0.4642, 0.2889, 0.4642, 0.5889, 0.06418, 1.489, 0.05272, -0.00414, 0.7476, -0.00414, -0.002373, 0.09586, -0.002373, 0.09586, 0.7476, 0.8982, 0.7748, 0.9982, 0.7748, 0.9982, 0.2252, 0.8982, 0.2252, 0.8732, 0.2002, 0.8732, 0.7998, -0.00414, 0.9993, -0.00414, 0.5569, 0.09586, 0.5569, 0.09586, 0.9993, 0.2889, 0.5302, -0.01108, 0.5302, -0.01108, 1.003, 1.489, 1.003, 1.489, 0.9302, 0.5889, 0.9302, 2.1, -0.9418, 2.1, 0.09924, 2.0, 0.09924, 2.0, -1.101, 2.056, -1.101, -0.04612, 1.325, -0.04612, 1.225, -0.004863, 1.25, -0.004863, 1.3, 0.02087, -0.2248, 0.02087, -0.1748, 0.07087, -0.1748, 0.8209, -0.1748, 0.8209, -0.3748, 0.7709, -0.3248, 0.7709, -0.2248, 0.1209, -0.2248, 0.1209, -0.2935, 0.1376, -0.3572, 0.07087, -0.3248, 0.03963, -0.2796, 0.04526, 0.5773, 0.04526, 0.2273, -0.001481, 0.2523, -0.001481, 0.5523, 0.04526, 0.006206, 0.04526, 0.6562, -0.001481, 0.6312, -0.001481, 0.03121, 0.04526, -0.4209, -0.001481, -0.4182, -0.001481, -0.4977, 0.04526, -0.5227, 1.584, 0.8721, 1.838, 0.3992, 1.999, 0.3992, 1.999, 0.9992, 1.584, 0.9992, -0.004863, -0.2998, -0.04612, -0.3248, -0.04612, -0.2047, -0.004863, -0.2196, 0.04526, 0.4933, 0.04526, 0.5773, -0.001481, 0.5523, -0.001481, 0.4888, -0.004863, 1.092, -0.004863, 1.3, -0.04612, 1.325, -0.04612, 1.061, -0.004863, -0.2498, -0.004863, -0.2778, -0.04612, -0.2935, -0.04612, -0.2248, 0.04526, 0.4933, -0.001481, 0.4888, -0.001481, 0.5523, 0.04526, 0.5773, 0.04526, 0.2273, -0.001481, 0.2523, -0.001481, 0.4888, 0.04526, 0.4933, 0.04526, 0.108, 0.04526, 0.6562, -0.001481, 0.6312, -0.001481, 0.1107, 0.8982, 1.425, 0.9982, 1.325, 0.9482, 1.061, 0.9482, 1.325, 0.5982, 1.325, 0.5482, 1.175, 0.5482, 1.375, 0.7982, 1.375, 0.7982, 1.425, 0.04526, 0.108, -0.001481, 0.1107, -0.001481, 0.6312, 0.04526, 0.6562, 0.04526, 0.006205, -0.001481, 0.03121, -0.001481, 0.6312, 0.04526, 0.6562, -0.04612, 1.293, -0.004863, 1.278, -0.004863, 1.25, -0.04612, 1.225, 0.04526, 0.2273, 0.04526, 0.5773, -0.001481, 0.5523, -0.001481, 0.2523, -0.001481, 0.4888, -0.001481, 0.2523, 0.04526, 0.2273, 0.04526, 0.4933, 0.8982, -0.4248, 0.7982, -0.4248, 0.7982, -0.3748, 0.5482, -0.3748, 0.5982, -0.2047, 0.5982, -0.3248, 0.9482, -0.3248, 0.9982, -0.3248, 0.5982, -0.2047, 0.5482, -0.3748, 0.5482, -0.1748, 0.8732, 0.00019, 0.8982, -0.02481, 0.9982, -0.02481, 0.9982, -0.3248, 0.9482, -0.3248, 0.9482, -0.06147, 0.8642, -0.06147, 0.2226, -0.3248, 0.7709, -0.3248, 0.8209, -0.3748, 0.2172, -0.3748, 0.1376, -0.3572, 0.1209, -0.2935, 0.04526, -0.4209, 0.04526, -0.5227, -0.001481, -0.4977, -0.001481, -0.4182, -0.04612, -0.3248, -0.004863, -0.2998, -0.004863, -0.0923, -0.04612, -0.06147, -0.8446, 0.3992, -0.59, 0.8721, -0.59, 0.9992, -1.005, 0.9992, -1.005, 0.3992, -0.04612, -0.2248, -0.04612, -0.3248, -0.004863, -0.2998, -0.004863, -0.2498, 0.7709, 1.325, 0.2226, 1.325, 0.1209, 1.293, 0.1043, 1.341, 0.1376, 1.357, 0.2172, 1.375, 0.8209, 1.375, 0.8209, 1.175, 0.07087, 1.175, 0.02087, 1.175, 0.02087, 1.225, 0.1209, 1.225, 0.7709, 1.225, 0.03963, 1.28, 0.07087, 1.325, 0.1209, 1.293, 0.1209, 1.225, 0.02087, 1.225, 0.8982, 1.025, 0.8732, 0.9998, 0.5482, 1.175, 0.5982, 1.325, 0.5982, 1.205, 0.8642, 1.061, 0.9482, 1.061, 0.9982, 1.325, 0.9982, 1.025, -0.9996, -1.101, -0.9996, 0.09924, -1.1, 0.09924, -1.1, -0.9418, -1.056, -1.101, -0.004863, 1.3, -0.004863, 1.22, -0.04612, 1.205, -0.04612, 1.325, 0.8136, 1.746, 0.8136, 1.5, 0.8636, 1.5, 0.8636, 1.746, 0.6, 4.944, 0.4, 4.944, 0.4, 2.153, 0.6, 2.153, 0.5848, -0.5999, 0.6236, -0.5999, 0.6236, -0.2999, 0.5848, -0.2999, 0.585, 0.5752, 0.585, 0.07518, 0.6238, 0.03518, 0.6238, 0.5352, 0.5848, 0.9001, 0.6236, 0.9001, 0.6236, 0.000845, 0.5848, 0.00012, 0.5848, 1.2, 0.5848, 1.5, 0.6236, 1.55, 0.6236, 1.2, 0.5848, -0.5999, 0.6236, -0.5999, 0.6236, -0.2999, 0.5848, -0.2999, 0.585, 0.5752, 0.585, 0.07518, 0.6238, 0.03518, 0.6238, 0.5352, -0.00414, 0.5569, -0.00414, 0.9993, 0.09586, 0.9993, 0.09586, 0.5569, 0.6, 2.6, 0.4, 2.6, 0.4, -1.6, 0.6, -1.6, 0.4, -3.944, 0.6, -3.944, 0.6, -1.153, 0.4, -1.153, 0.6, -1.6, 0.6, 2.6, 0.4, 2.6, 0.4, -1.6, 0.5313, 1.327, 0.5313, -0.3267, 0.5028, -0.3767, 0.5028, 1.377, 0.2889, 0.4642, 0.5889, 0.06418, 1.489, 0.05272, 1.489, -0.008732, -0.01108, -0.008732, -0.01108, 0.4642, -0.00414, 0.7476, -0.00414, -0.002373, 0.09586, -0.002373, 0.09586, 0.7476, 0.09704, 0.7977, -0.00296, 0.9362, -0.00296, 0.9977, 0.09704, 0.9977, -0.00414, 0.9993, -0.00414, 0.5569, 0.09586, 0.5569, 0.09586, 0.9993, 0.6, 4.944, 0.4, 4.944, 0.4, 2.153, 0.6, 2.153, 0.5848, 1.2, 0.5848, 1.5, 0.6236, 1.55, 0.6236, 1.2, 0.5847, 0.2681, 0.5847, 0.7681, 0.6235, 0.8081, 0.6235, 0.3081, 0.5848, 0.9001, 0.6236, 0.9001, 0.6236, 0.000845, 0.5848, 0.00012, 0.585, 0.07518, 0.585, 0.5752, 0.6238, 0.5352, 0.6238, 0.03518, 0.5847, 0.7681, 0.5847, 0.2681, 0.6235, 0.3081, 0.6235, 0.8081, -1.153, -1.6, -1.153, -1.0, -1.953, -0.4, -1.953, 1.4, -1.153, 2.0, -1.153, 2.6, -3.944, 2.6, -3.944, -1.6, 0.5563, 1.327, 0.5563, -0.3267, 0.5313, -0.3267, 0.5313, 1.327, 0.5847, 0.2681, 0.5847, 0.7681, 0.6235, 0.8081, 0.6235, 0.3081, -0.01108, 1.003, 1.489, 1.003, 1.489, 0.9302, 0.5889, 0.9302, 0.2889, 0.5302, -0.01108, 0.5302, 1.537, 0.04995, 1.997, 0.2684, 2.305, 0.1014, 2.246, -0.006629, 1.508, -0.004062, -3.944, 2.6, -3.944, -1.6, -1.153, -1.6, -1.153, -1.0, -1.953, -0.4, -1.953, 1.4, -1.153, 2.0, -1.153, 2.6, -0.00414, -0.002373, -0.00414, 0.7476, 0.09586, 0.7476, 0.09586, -0.002373, 2.246, -0.006705, 2.305, 0.1013, 1.997, 0.2683, 1.537, 0.0492, 1.508, -0.004139, 0.6236, -0.5999, 0.5848, -0.5999, 0.5848, -0.2999, 0.6236, -0.2999, 0.6236, 0.000845, 0.6236, 0.9001, 0.5848, 0.9001, 0.5848, 0.00012, 0.09704, 0.7977, 0.09704, 0.198, 0.09704, -0.001963, -0.00296, -0.001963, -0.00296, 0.05949, -0.00296, 0.4978, 0.5847, 0.7681, 0.5847, 0.2681, 0.6235, 0.3081, 0.6235, 0.8081, 0.6236, 0.000845, 0.6236, 0.9001, 0.5848, 0.9001, 0.5848, 0.00012, 0.6236, -0.5999, 0.5848, -0.5999, 0.5848, -0.2999, 0.6236, -0.2999, 0.6227, -0.3767, 0.5943, -0.3267, 0.5943, 1.327, 0.6227, 1.377, 0.4, -3.944, 0.6, -3.944, 0.6, -1.153, 0.4, -1.153, 0.585, 0.07518, 0.585, 0.5752, 0.6238, 0.5352, 0.6238, 0.03518, 2.953, -0.4, 2.153, -1.0, 2.153, -1.6, 4.944, -1.6, 4.944, 2.6, 2.153, 2.6, 2.153, 2.0, 2.953, 1.4, 4.944, -1.6, 4.944, 2.6, 2.153, 2.6, 2.153, 2.0, 2.953, 1.4, 2.953, -0.4, 2.153, -1.0, 2.153, -1.6, 0.5848, 1.5, 0.5848, 1.2, 0.6236, 1.2, 0.6236, 1.55, 0.5848, 1.5, 0.5848, 1.2, 0.6236, 1.2, 0.6236, 1.55, 0.6235, 0.8081, 0.6238, 0.03518, 0.6236, 1.2, 0.6227, -0.3767, 0.6236, 1.55, 0.6238, 0.5352, 0.6236, 0.9001, 0.6235, 0.8081, 0.6236, -0.2999, 0.7134, 1.305, 0.6236, -0.5999, 0.6235, 0.3081])
me_i_block.materials.append(mat_panel_strip)
me_i_block.materials.append(mat_pipes)
me_i_block.materials.append(mat_steel)
me_i_block.materials.append(mat_panel_scuff)
me_i_block.materials.append(mat_tech_rack_plate)
me_i_block.materials.append(mat_panel_generic)
me_i_block.materials.append(mat_exactportal)
me_i_block.update()

# ---- objects
ob_attach_0 = bpy.data.objects.new('attach_0', None)
ob_attach_1 = bpy.data.objects.new('attach_1', None)
ob_i_block = bpy.data.objects.new('I_block', me_i_block)

# ---- transforms, parenting, visibility, modifiers, constraints
ob_attach_0.parent = ob_i_block
ob_attach_0.location = (0.0, 0.0, 0.0)
ob_attach_1.parent = ob_i_block
ob_attach_1.location = (-264.3, 0.0, 0.0)
ob_i_block.location = (0.0, 0.0, 0.0)
_m = ob_i_block.modifiers.new('EdgeSplit', 'EDGE_SPLIT')
_m.use_edge_angle = False

# ---- collection membership
col_collection.objects.link(ob_attach_0)
col_collection.objects.link(ob_attach_1)
col_collection.objects.link(ob_i_block)

# ---- scene / render settings (as saved in the file)
scene.frame_start = 1; scene.frame_end = 250; scene.frame_set(1)
scene.render.engine = 'BLENDER_EEVEE_NEXT'
scene.cycles.sampling_pattern = 'TABULATED_SOBOL'
scene.cycles.use_light_tree = False
scene.view_settings.view_transform = 'Filmic'
bpy.context.view_layer.update()

# ---- added for rendering (the .blend has no active camera and no usable light): camera, sun
cam_auto = bpy.data.cameras.new('AutoCamera')
cam_auto.lens = 50.0
cam_auto.sensor_width = 36.0
cam_auto.clip_end = 6081.03
ob_auto_camera = bpy.data.objects.new('AutoCamera', cam_auto)
scene.collection.objects.link(ob_auto_camera)
ob_auto_camera.location = (214.347, -415.799, 344.699)
ob_auto_camera.rotation_euler = (1.09748, -7.21219e-08, 0.694738)
scene.camera = ob_auto_camera
light_auto_sun = bpy.data.lights.new('AutoSun', 'SUN')
light_auto_sun.energy = 3.0
light_auto_sun.angle = 0.0523599
ob_auto_sun = bpy.data.objects.new('AutoSun', light_auto_sun)
scene.collection.objects.link(ob_auto_sun)
ob_auto_sun.rotation_euler = (0.872665, 0.174533, 0.523599)
bpy.context.view_layer.update()
